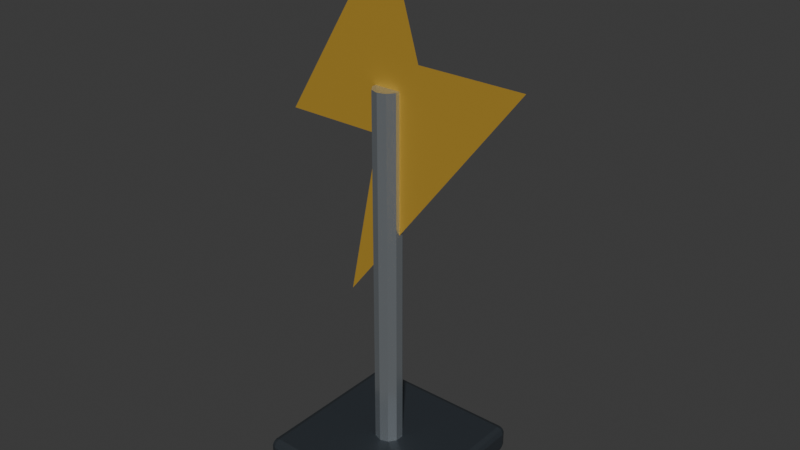 # Source: item_specials20.blend  (saved by Blender 5.2.45; exported with 4.5.12 LTS)
import bpy
from mathutils import Matrix  # noqa: F401  (used for matrix-valued properties, if any)

bpy.ops.wm.read_factory_settings(use_empty=True)
scene = bpy.context.scene
scene.name = 'Scene'

# ---- collections
col_collection = bpy.data.collections.new('Collection'); scene.collection.children.link(col_collection)

# ---- materials (node trees are filled in below, after node groups)
mat_carbon = bpy.data.materials.new('Carbon')
mat_carbon.diffuse_color = (0.035, 0.043, 0.052, 1.0)
mat_machined_alloy = bpy.data.materials.new('Machined alloy')
mat_machined_alloy.diffuse_color = (0.64, 0.7, 0.75, 1.0)
mat_gold = bpy.data.materials.new('Gold')
mat_gold.diffuse_color = (0.95, 0.58, 0.08, 1.0)

# ---- material node trees
mat_carbon.use_nodes = True; mat_carbon.node_tree.nodes.clear()
_N = mat_carbon.node_tree.nodes; _L = mat_carbon.node_tree.links
n0 = _N.new('ShaderNodeBsdfPrincipled'); n0.name = 'プリンシプルBSDF'; n0.location = (-200, 100)
n0.inputs[0].default_value = (0.035, 0.043, 0.052, 1.0)
n0.inputs[1].default_value = 0.2
n0.inputs[2].default_value = 0.4
n0.inputs[10].default_value = 0.005
n1 = _N.new('ShaderNodeOutputMaterial'); n1.name = 'マテリアル出力'; n1.location = (200, 100)
_L.new(n0.outputs[0], n1.inputs[0])
n1.is_active_output = True
mat_machined_alloy.use_nodes = True; mat_machined_alloy.node_tree.nodes.clear()
_N = mat_machined_alloy.node_tree.nodes; _L = mat_machined_alloy.node_tree.links
n0 = _N.new('ShaderNodeBsdfPrincipled'); n0.name = 'プリンシプルBSDF'; n0.location = (-200, 100)
n0.inputs[0].default_value = (0.64, 0.7, 0.75, 1.0)
n0.inputs[1].default_value = 0.85
n0.inputs[2].default_value = 0.22
n0.inputs[10].default_value = 0.005
n1 = _N.new('ShaderNodeOutputMaterial'); n1.name = 'マテリアル出力'; n1.location = (200, 100)
_L.new(n0.outputs[0], n1.inputs[0])
n1.is_active_output = True
mat_gold.use_nodes = True; mat_gold.node_tree.nodes.clear()
_N = mat_gold.node_tree.nodes; _L = mat_gold.node_tree.links
n0 = _N.new('ShaderNodeBsdfPrincipled'); n0.name = 'プリンシプルBSDF'; n0.location = (-200, 100)
n0.inputs[0].default_value = (0.95, 0.58, 0.08, 1.0)
n0.inputs[1].default_value = 0.6
n0.inputs[2].default_value = 0.3
n0.inputs[10].default_value = 0.005
n1 = _N.new('ShaderNodeOutputMaterial'); n1.name = 'マテリアル出力'; n1.location = (200, 100)
_L.new(n0.outputs[0], n1.inputs[0])
n1.is_active_output = True

# ---- world
world_world = bpy.data.worlds.new('World'); scene.world = world_world
world_world.use_nodes = True; world_world.node_tree.nodes.clear()
_N = world_world.node_tree.nodes; _L = world_world.node_tree.links
n0 = _N.new('ShaderNodeOutputWorld'); n0.name = 'World Output'; n0.location = (200, 100)
n1 = _N.new('ShaderNodeBackground'); n1.name = 'Background'; n1.location = (-200, 100)
n1.inputs[0].default_value = (0.05088, 0.05088, 0.05088, 1.0)
_L.new(n1.outputs[0], n0.inputs[0])
n0.is_active_output = True
world_world.color = (0.05088, 0.05088, 0.05088)
world_world.sun_shadow_jitter_overblur = 0.0

# ---- meshes
me_mount = bpy.data.meshes.new('Mount')
me_mount.from_pydata([(-0.15, 0.15, -0.025), (0.15, 0.15, -0.025), (0.15, 0.15, 0.025), (-0.15, 0.15, 0.025), (-0.15, -0.15, -0.025), (0.15, -0.15, -0.025), (0.15, -0.15, 0.025), (-0.15, -0.15, 0.025)], [], [(0, 3, 2, 1), (4, 5, 6, 7), (0, 1, 5, 4), (3, 7, 6, 2), (0, 4, 7, 3), (1, 2, 6, 5)])
me_mount.materials.append(mat_carbon)
me_mount.update()
me_antenna_stem = bpy.data.meshes.new('Antenna stem')
me_antenna_stem.from_pydata([(0.0, 0.025, 0.03), (-0.01469, 0.02023, 0.03), (-0.02378, 0.007725, 0.03), (-0.02378, -0.007725, 0.03), (-0.01469, -0.02023, 0.03), (-3.062e-18, -0.025, 0.03), (0.01469, -0.02023, 0.03), (0.02378, -0.007725, 0.03), (0.02378, 0.007725, 0.03), (0.01469, 0.02023, 0.03), (0.0, 0.025, 0.7), (-0.01469, 0.02023, 0.7), (-0.02378, 0.007725, 0.7), (-0.02378, -0.007725, 0.7), (-0.01469, -0.02023, 0.7), (-3.062e-18, -0.025, 0.7), (0.01469, -0.02023, 0.7), (0.02378, -0.007725, 0.7), (0.02378, 0.007725, 0.7), (0.01469, 0.02023, 0.7)], [], [(9, 8, 7, 6, 5, 4, 3, 2, 1, 0), (10, 11, 12, 13, 14, 15, 16, 17, 18, 19), (0, 1, 11, 10), (1, 2, 12, 11), (2, 3, 13, 12), (3, 4, 14, 13), (4, 5, 15, 14), (5, 6, 16, 15), (6, 7, 17, 16), (7, 8, 18, 17), (8, 9, 19, 18), (9, 0, 10, 19)])
me_antenna_stem.materials.append(mat_machined_alloy)
me_antenna_stem.update()
me_lightning_antenna = bpy.data.meshes.new('Lightning antenna')
me_lightning_antenna.from_pydata([(0.0, 0.0, 0.95), (-0.2, 0.0, 0.62), (-0.02, 0.0, 0.62), (-0.08, 0.0, 0.32), (0.25, 0.0, 0.75), (0.06, 0.0, 0.75)], [], [(0, 1, 2, 3, 4, 5)])
me_lightning_antenna.materials.append(mat_gold)
me_lightning_antenna.update()

# ---- objects
ob_mount = bpy.data.objects.new('Mount', me_mount)
ob_antenna_stem = bpy.data.objects.new('Antenna stem', me_antenna_stem)
ob_lightning_antenna = bpy.data.objects.new('Lightning antenna', me_lightning_antenna)

# ---- transforms, parenting, visibility, modifiers, constraints
ob_mount.location = (0.0, 0.0, 0.025)
_m = ob_mount.modifiers.new('Crafted edge bevel', 'BEVEL')
_m.width = 0.012
_m.width_pct = 0.012
_m.segments = 2
ob_antenna_stem.location = (0.0, 0.0, 0.0)
ob_lightning_antenna.location = (0.0, 0.0, 0.0)

# ---- collection membership
col_collection.objects.link(ob_mount)
col_collection.objects.link(ob_antenna_stem)
col_collection.objects.link(ob_lightning_antenna)

# ---- scene / render settings (as saved in the file)
scene.frame_start = 1; scene.frame_end = 250; scene.frame_set(1)
scene.render.engine = 'BLENDER_EEVEE_NEXT'
scene.render.bake_bias = 0.0
scene.render.bake_samples = 0
scene.render.compositor_device = 'GPU'
scene.eevee.use_volume_custom_range = False
scene.eevee.fast_gi_thickness_near = 0.1
scene.eevee.fast_gi_thickness_far = 0.0
scene.eevee.ray_tracing_options.screen_trace_thickness = 0.1
bpy.context.view_layer.update()

# ---- added for rendering (the .blend has no active camera and no usable light): camera, sun
cam_auto = bpy.data.cameras.new('AutoCamera')
cam_auto.lens = 50.0
cam_auto.sensor_width = 36.0
cam_auto.clip_end = 1000.0
ob_auto_camera = bpy.data.objects.new('AutoCamera', cam_auto)
scene.collection.objects.link(ob_auto_camera)
ob_auto_camera.location = (1.03642, -1.2137, 1.28414)
ob_auto_camera.rotation_euler = (1.09748, -7.21219e-08, 0.694738)
scene.camera = ob_auto_camera
light_auto_sun = bpy.data.lights.new('AutoSun', 'SUN')
light_auto_sun.energy = 3.0
light_auto_sun.angle = 0.0523599
ob_auto_sun = bpy.data.objects.new('AutoSun', light_auto_sun)
scene.collection.objects.link(ob_auto_sun)
ob_auto_sun.rotation_euler = (0.872665, 0.174533, 0.523599)
bpy.context.view_layer.update()
